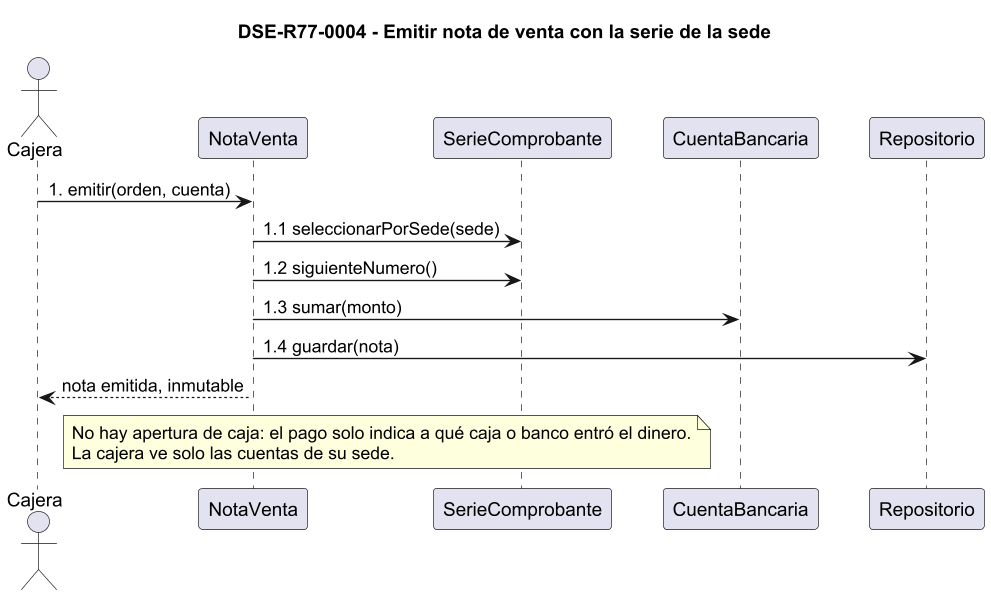

The diagram above was rendered by PlantUML. Its source (embedded in the PNG):
@startuml DSE-R77-0004
' DSE-R77-0004 - Nota de venta con la serie de la sede (propuesta R7.7)
skinparam dpi 130
skinparam shadowing false
skinparam defaultFontName Arial
skinparam sequenceMessageAlign left
skinparam ParticipantPadding 14
title DSE-R77-0004 - Emitir nota de venta con la serie de la sede
actor Cajera
participant NotaVenta
participant SerieComprobante
participant CuentaBancaria
participant Repositorio

Cajera -> NotaVenta : 1. emitir(orden, cuenta)
NotaVenta -> SerieComprobante : 1.1 seleccionarPorSede(sede)
NotaVenta -> SerieComprobante : 1.2 siguienteNumero()
NotaVenta -> CuentaBancaria : 1.3 sumar(monto)
NotaVenta -> Repositorio : 1.4 guardar(nota)
NotaVenta --> Cajera : nota emitida, inmutable
note over NotaVenta,SerieComprobante : No hay apertura de caja: el pago solo indica a qué caja o banco entró el dinero.\nLa cajera ve solo las cuentas de su sede.
@enduml